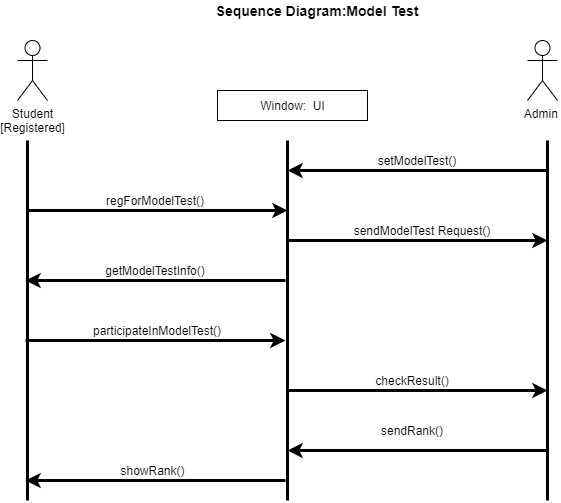

The diagram above was exported from draw.io. Its source (the exported page's mxGraphModel, read from the mxfile embedded in the PNG):
<mxGraphModel dx="868" dy="1560" grid="1" gridSize="10" guides="1" tooltips="1" connect="1" arrows="1" fold="1" page="1" pageScale="1" pageWidth="850" pageHeight="1100" math="0" shadow="0">
  <root>
    <mxCell id="0" />
    <mxCell id="1" parent="0" />
    <mxCell id="Tu4Y3yRUj3mh9upIeOsb-1" value="" style="endArrow=none;html=1;strokeWidth=3;" parent="1" edge="1">
      <mxGeometry width="50" height="50" relative="1" as="geometry">
        <mxPoint x="300" y="440" as="sourcePoint" />
        <mxPoint x="300" y="80" as="targetPoint" />
      </mxGeometry>
    </mxCell>
    <mxCell id="Tu4Y3yRUj3mh9upIeOsb-2" value="" style="endArrow=none;html=1;strokeWidth=3;" parent="1" edge="1">
      <mxGeometry width="50" height="50" relative="1" as="geometry">
        <mxPoint x="560" y="440" as="sourcePoint" />
        <mxPoint x="560" y="80" as="targetPoint" />
      </mxGeometry>
    </mxCell>
    <mxCell id="Tu4Y3yRUj3mh9upIeOsb-4" value="" style="endArrow=none;html=1;strokeWidth=3;" parent="1" edge="1">
      <mxGeometry width="50" height="50" relative="1" as="geometry">
        <mxPoint x="820" y="440" as="sourcePoint" />
        <mxPoint x="820" y="80" as="targetPoint" />
      </mxGeometry>
    </mxCell>
    <mxCell id="Tu4Y3yRUj3mh9upIeOsb-5" value="Student&lt;br&gt;[Registered]" style="shape=umlActor;verticalLabelPosition=bottom;labelBackgroundColor=#ffffff;verticalAlign=top;html=1;outlineConnect=0;" parent="1" vertex="1">
      <mxGeometry x="290" y="-20" width="30" height="60" as="geometry" />
    </mxCell>
    <mxCell id="Tu4Y3yRUj3mh9upIeOsb-11" value="" style="endArrow=classic;html=1;strokeWidth=3;" parent="1" edge="1">
      <mxGeometry width="50" height="50" relative="1" as="geometry">
        <mxPoint x="300" y="150" as="sourcePoint" />
        <mxPoint x="560" y="150" as="targetPoint" />
      </mxGeometry>
    </mxCell>
    <mxCell id="Tu4Y3yRUj3mh9upIeOsb-13" value="" style="endArrow=classic;html=1;strokeWidth=3;" parent="1" edge="1">
      <mxGeometry width="50" height="50" relative="1" as="geometry">
        <mxPoint x="558" y="220" as="sourcePoint" />
        <mxPoint x="298" y="220" as="targetPoint" />
      </mxGeometry>
    </mxCell>
    <mxCell id="Tu4Y3yRUj3mh9upIeOsb-17" value="Admin&amp;nbsp;" style="shape=umlActor;verticalLabelPosition=bottom;labelBackgroundColor=#ffffff;verticalAlign=top;html=1;outlineConnect=0;" parent="1" vertex="1">
      <mxGeometry x="800" y="-20" width="30" height="60" as="geometry" />
    </mxCell>
    <mxCell id="Tu4Y3yRUj3mh9upIeOsb-18" value="" style="endArrow=classic;html=1;strokeWidth=3;" parent="1" edge="1">
      <mxGeometry width="50" height="50" relative="1" as="geometry">
        <mxPoint x="560" y="330" as="sourcePoint" />
        <mxPoint x="820" y="330" as="targetPoint" />
      </mxGeometry>
    </mxCell>
    <mxCell id="Tu4Y3yRUj3mh9upIeOsb-19" value="checkResult()" style="text;html=1;strokeColor=none;fillColor=none;align=center;verticalAlign=middle;whiteSpace=wrap;rounded=0;" parent="1" vertex="1">
      <mxGeometry x="620" y="310" width="130" height="20" as="geometry" />
    </mxCell>
    <mxCell id="Tu4Y3yRUj3mh9upIeOsb-27" value="sendRank()" style="text;html=1;strokeColor=none;fillColor=none;align=center;verticalAlign=middle;whiteSpace=wrap;rounded=0;" parent="1" vertex="1">
      <mxGeometry x="620" y="360" width="130" height="20" as="geometry" />
    </mxCell>
    <mxCell id="Tu4Y3yRUj3mh9upIeOsb-28" value="" style="endArrow=classic;html=1;strokeWidth=3;" parent="1" edge="1">
      <mxGeometry width="50" height="50" relative="1" as="geometry">
        <mxPoint x="558" y="420" as="sourcePoint" />
        <mxPoint x="298" y="420" as="targetPoint" />
      </mxGeometry>
    </mxCell>
    <mxCell id="Tu4Y3yRUj3mh9upIeOsb-30" value="showRank()" style="text;html=1;strokeColor=none;fillColor=none;align=center;verticalAlign=middle;whiteSpace=wrap;rounded=0;" parent="1" vertex="1">
      <mxGeometry x="353" y="400" width="145" height="20" as="geometry" />
    </mxCell>
    <mxCell id="Tu4Y3yRUj3mh9upIeOsb-31" value="" style="rounded=0;whiteSpace=wrap;html=1;" parent="1" vertex="1">
      <mxGeometry x="490" y="30" width="150" height="30" as="geometry" />
    </mxCell>
    <mxCell id="Tu4Y3yRUj3mh9upIeOsb-32" value="Window:&amp;nbsp; UI" style="text;html=1;strokeColor=none;fillColor=none;align=center;verticalAlign=middle;whiteSpace=wrap;rounded=0;" parent="1" vertex="1">
      <mxGeometry x="522.5" y="35" width="85" height="20" as="geometry" />
    </mxCell>
    <mxCell id="Tu4Y3yRUj3mh9upIeOsb-35" value="&lt;font style=&quot;font-size: 14px&quot;&gt;&lt;b&gt;Sequence Diagram:Model Test&lt;/b&gt;&lt;/font&gt;" style="text;html=1;strokeColor=none;fillColor=none;align=center;verticalAlign=middle;whiteSpace=wrap;rounded=0;" parent="1" vertex="1">
      <mxGeometry x="460" y="-60" width="260" height="20" as="geometry" />
    </mxCell>
    <mxCell id="Tu4Y3yRUj3mh9upIeOsb-37" value="regForModelTest()" style="text;html=1;strokeColor=none;fillColor=none;align=center;verticalAlign=middle;whiteSpace=wrap;rounded=0;" parent="1" vertex="1">
      <mxGeometry x="358" y="130" width="140" height="20" as="geometry" />
    </mxCell>
    <mxCell id="Tu4Y3yRUj3mh9upIeOsb-38" value="" style="endArrow=classic;html=1;strokeWidth=3;" parent="1" edge="1">
      <mxGeometry width="50" height="50" relative="1" as="geometry">
        <mxPoint x="298" y="280" as="sourcePoint" />
        <mxPoint x="558" y="280" as="targetPoint" />
      </mxGeometry>
    </mxCell>
    <mxCell id="Tu4Y3yRUj3mh9upIeOsb-39" value="sendModelTest Request()" style="text;html=1;strokeColor=none;fillColor=none;align=center;verticalAlign=middle;whiteSpace=wrap;rounded=0;" parent="1" vertex="1">
      <mxGeometry x="620" y="160" width="150" height="20" as="geometry" />
    </mxCell>
    <mxCell id="Tu4Y3yRUj3mh9upIeOsb-40" value="" style="endArrow=classic;html=1;strokeWidth=3;" parent="1" edge="1">
      <mxGeometry width="50" height="50" relative="1" as="geometry">
        <mxPoint x="820" y="390" as="sourcePoint" />
        <mxPoint x="560" y="390" as="targetPoint" />
      </mxGeometry>
    </mxCell>
    <mxCell id="Tu4Y3yRUj3mh9upIeOsb-42" value="" style="endArrow=classic;html=1;strokeWidth=3;" parent="1" edge="1">
      <mxGeometry width="50" height="50" relative="1" as="geometry">
        <mxPoint x="820" y="110" as="sourcePoint" />
        <mxPoint x="560" y="110" as="targetPoint" />
      </mxGeometry>
    </mxCell>
    <mxCell id="Tu4Y3yRUj3mh9upIeOsb-43" value="setModelTest()" style="text;html=1;strokeColor=none;fillColor=none;align=center;verticalAlign=middle;whiteSpace=wrap;rounded=0;" parent="1" vertex="1">
      <mxGeometry x="670" y="90" width="40" height="20" as="geometry" />
    </mxCell>
    <mxCell id="Tu4Y3yRUj3mh9upIeOsb-46" value="" style="endArrow=classic;html=1;strokeWidth=3;" parent="1" edge="1">
      <mxGeometry width="50" height="50" relative="1" as="geometry">
        <mxPoint x="560" y="180" as="sourcePoint" />
        <mxPoint x="820" y="180" as="targetPoint" />
      </mxGeometry>
    </mxCell>
    <mxCell id="Tu4Y3yRUj3mh9upIeOsb-48" value="getModelTestInfo()" style="text;html=1;strokeColor=none;fillColor=none;align=center;verticalAlign=middle;whiteSpace=wrap;rounded=0;" parent="1" vertex="1">
      <mxGeometry x="408" y="200" width="40" height="20" as="geometry" />
    </mxCell>
    <mxCell id="Tu4Y3yRUj3mh9upIeOsb-49" value="participateInModelTest()" style="text;html=1;strokeColor=none;fillColor=none;align=center;verticalAlign=middle;whiteSpace=wrap;rounded=0;" parent="1" vertex="1">
      <mxGeometry x="410" y="260" width="40" height="20" as="geometry" />
    </mxCell>
  </root>
</mxGraphModel>